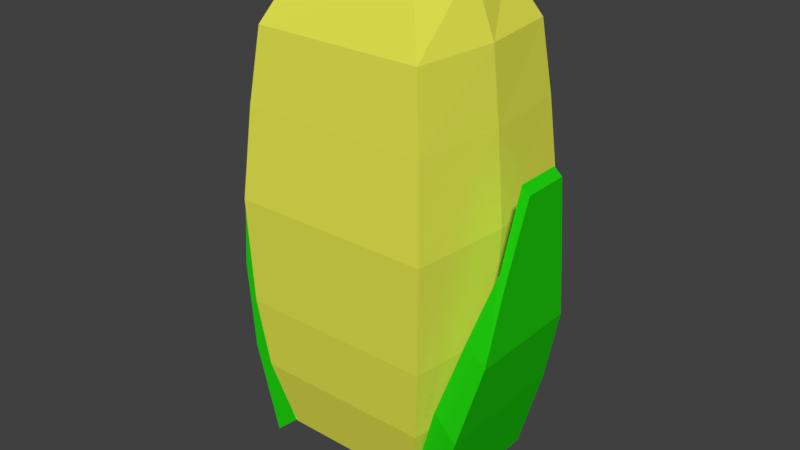 # Source: corn.blend  (saved by Blender 2.79.0; exported with 4.5.12 LTS)
import bpy
from mathutils import Matrix  # noqa: F401  (used for matrix-valued properties, if any)

bpy.ops.wm.read_factory_settings(use_empty=True)
scene = bpy.context.scene
scene.name = 'Scene'

# ---- collections
col_collection_1 = bpy.data.collections.new('Collection 1'); scene.collection.children.link(col_collection_1)

# ---- materials (node trees are filled in below, after node groups)
mat_material_009 = bpy.data.materials.new('Material.009')
mat_material_009.alpha_threshold = 0.0
mat_material_009.use_transparent_shadow = False
mat_material_009.diffuse_color = (0.7836, 0.8, 0.07893, 1.0)
mat_material_009.roughness = 0.5
mat_material_010 = bpy.data.materials.new('Material.010')
mat_material_010.alpha_threshold = 0.0
mat_material_010.use_transparent_shadow = False
mat_material_010.diffuse_color = (0.01482, 0.6267, 0.005022, 1.0)
mat_material_010.roughness = 0.5

# ---- material node trees

# ---- world
world_world = bpy.data.worlds.new('World'); scene.world = world_world
world_world.color = (0.05088, 0.05088, 0.05088)
world_world.use_sun_shadow = False
world_world.sun_shadow_jitter_overblur = 0.0
world_world.cycles.sampling_method = 'MANUAL'

# ---- meshes
me_cube_005 = bpy.data.meshes.new('Cube.005')
me_cube_005.from_pydata([(-0.4743, -0.3268, -0.3589), (-0.4743, -0.3268, 0.3589), (-0.5485, 0.004535, -0.433), (-0.5485, 0.004535, 0.433), (0.2435, -0.3268, -0.3589), (0.2435, -0.3268, 0.3589), (0.3176, 0.004535, -0.433), (0.3176, 0.004535, 0.433), (-0.5833, 0.352, 0.4678), (-0.5833, 0.352, -0.4678), (0.3524, 0.352, -0.4678), (0.3524, 0.352, 0.4678), (-0.5984, 0.8619, 0.483), (-0.5984, 0.8619, -0.483), (0.3675, 0.8619, -0.483), (0.3675, 0.8619, 0.483), (-0.5625, 1.294, 0.4471), (-0.5625, 1.294, -0.4471), (0.3316, 1.294, -0.4471), (0.3316, 1.294, 0.4471), (-0.5241, 1.636, 0.4087), (-0.5241, 1.636, -0.4087), (0.2932, 1.636, -0.4087), (0.2932, 1.636, 0.4087), (-0.4108, 1.872, 0.2954), (-0.4108, 1.872, -0.2954), (0.18, 1.872, -0.2954), (0.18, 1.872, 0.2954), (-0.5878, -0.4247, -0.2986), (-0.5878, -0.4247, 0.3713), (-0.7085, 0.01411, -0.2986), (-0.7085, 0.01411, 0.3713), (-0.4736, -0.3191, -0.2986), (-0.4736, -0.3191, 0.3713), (-0.5942, 0.1198, -0.2986), (-0.5942, 0.1198, 0.3713), (-0.8049, 0.4026, 0.3173), (-0.8049, 0.4026, -0.2446), (-0.7091, 0.4912, -0.2446), (-0.7091, 0.4912, 0.3173), (-0.8583, 0.7562, 0.2437), (-0.8583, 0.7562, -0.171), (-0.7876, 0.8216, -0.171), (-0.7876, 0.8216, 0.2437), (-0.8913, 1.147, 0.149), (-0.8913, 1.147, -0.07625), (-0.8529, 1.183, -0.07625), (-0.8529, 1.183, 0.149), (-0.3678, -0.4309, -0.2523), (-0.3678, -0.4309, 0.2523), (0.1369, -0.4309, 0.2523), (0.1369, -0.4309, -0.2523), (0.3604, -0.4247, -0.2986), (0.3604, -0.4247, 0.3713), (0.4811, 0.01411, -0.2986), (0.4811, 0.01411, 0.3713), (0.2462, -0.3191, -0.2986), (0.2462, -0.3191, 0.3713), (0.3668, 0.1198, -0.2986), (0.3668, 0.1198, 0.3713), (0.5775, 0.4026, 0.3173), (0.5775, 0.4026, -0.2446), (0.4817, 0.4912, -0.2446), (0.4817, 0.4912, 0.3173), (0.6029, 0.7506, 0.2437), (0.6029, 0.7506, -0.171), (0.5322, 0.816, -0.171), (0.5785, 0.816, 0.2437), (0.6347, 1.133, 0.149), (0.6347, 1.133, -0.07625), (0.5963, 1.168, -0.07625), (0.5963, 1.168, 0.149), (-0.5443, -0.3268, 0.0), (-0.6184, 0.004535, 0.0), (0.364, 0.004535, 0.0), (0.2898, -0.3268, 0.0), (-0.6532, 0.352, 0.0), (0.3988, 0.352, 0.0), (-0.6684, 0.8619, 0.0), (0.4139, 0.8619, 0.0), (-0.6325, 1.294, 0.0), (0.378, 1.294, 0.0), (-0.5941, 1.636, 0.0), (0.3396, 1.636, 0.0), (-0.4808, 1.921, 0.0), (0.2263, 1.921, 0.0), (-0.4377, -0.5194, 0.0), (0.2085, -0.5194, 0.0)], [], [(72, 1, 3, 73), (3, 7, 11, 8), (74, 7, 5, 75), (5, 1, 49, 50), (2, 6, 4, 0), (7, 3, 1, 5), (10, 9, 13, 14), (73, 3, 8, 76), (74, 6, 10, 77), (6, 2, 9, 10), (12, 15, 19, 16), (8, 11, 15, 12), (76, 8, 12, 78), (77, 10, 14, 79), (81, 18, 22, 83), (78, 12, 16, 80), (79, 14, 18, 81), (14, 13, 17, 18), (20, 23, 27, 24), (18, 17, 21, 22), (16, 19, 23, 20), (80, 16, 20, 82), (84, 24, 27, 85), (82, 20, 24, 84), (83, 22, 26, 85), (22, 21, 25, 26), (28, 29, 31, 30), (31, 35, 39, 36), (34, 35, 33, 32), (32, 33, 29, 28), (30, 34, 32, 28), (35, 31, 29, 33), (36, 39, 43, 40), (30, 31, 36, 37), (35, 34, 38, 39), (34, 30, 37, 38), (43, 42, 46, 47), (37, 36, 40, 41), (39, 38, 42, 43), (38, 37, 41, 42), (45, 44, 47, 46), (42, 41, 45, 46), (40, 43, 47, 44), (41, 40, 44, 45), (87, 50, 49, 86), (75, 5, 50, 87), (72, 0, 48, 86), (0, 4, 51, 48), (52, 53, 55, 54), (55, 59, 63, 60), (58, 59, 57, 56), (56, 57, 53, 52), (54, 58, 56, 52), (59, 55, 53, 57), (60, 63, 67, 64), (54, 55, 60, 61), (59, 58, 62, 63), (58, 54, 61, 62), (67, 66, 70, 71), (61, 60, 64, 65), (63, 62, 66, 67), (62, 61, 65, 66), (69, 68, 71, 70), (66, 65, 69, 70), (64, 67, 71, 68), (65, 64, 68, 69), (1, 72, 86, 49), (4, 75, 87, 51), (51, 87, 86, 48), (23, 83, 85, 27), (21, 82, 84, 25), (25, 84, 85, 26), (17, 80, 82, 21), (15, 79, 81, 19), (13, 78, 80, 17), (19, 81, 83, 23), (11, 77, 79, 15), (9, 76, 78, 13), (7, 74, 77, 11), (2, 73, 76, 9), (6, 74, 75, 4), (0, 72, 73, 2)])
me_cube_005.polygons.foreach_set('material_index', [0, 0, 0, 0, 0, 0, 0, 0, 0, 0, 0, 0, 0, 0, 0, 0, 0, 0, 0, 0, 0, 0, 0, 0, 0, 0, 1, 1, 1, 1, 1, 1, 1, 1, 1, 1, 1, 1, 1, 1, 1, 1, 1, 1, 0, 0, 0, 0, 1, 1, 1, 1, 1, 1, 1, 1, 1, 1, 1, 1, 1, 1, 1, 1, 1, 1, 0, 0, 0, 0, 0, 0, 0, 0, 0, 0, 0, 0, 0, 0, 0, 0])
me_cube_005.materials.append(mat_material_009)
me_cube_005.materials.append(mat_material_010)
me_cube_005.use_remesh_preserve_volume = False
me_cube_005.use_remesh_preserve_attributes = False
me_cube_005.use_mirror_vertex_groups = False
me_cube_005.update()

# ---- objects
ob_corn = bpy.data.objects.new('Corn', me_cube_005)

# ---- transforms, parenting, visibility, modifiers, constraints
ob_corn.location = (0.0, 0.0, 0.0)
ob_corn.rotation_euler = (1.571, -0.0, 0.0)
ob_corn.scale = (0.4137, 0.4137, 0.4137)
ob_corn.lineart.crease_threshold = 0.0

# ---- collection membership
col_collection_1.objects.link(ob_corn)

# ---- scene / render settings (as saved in the file)
scene.frame_start = 1; scene.frame_end = 250; scene.frame_set(1)
scene.render.engine = 'BLENDER_EEVEE_NEXT'
scene.render.resolution_percentage = 50
scene.render.dither_intensity = 0.0
scene.cycles.use_denoising = False
scene.cycles.samples = 128
scene.cycles.sampling_pattern = 'TABULATED_SOBOL'
scene.cycles.use_adaptive_sampling = False
scene.cycles.use_light_tree = False
scene.cycles.blur_glossy = 0.0
scene.cycles.sample_clamp_indirect = 0.0
scene.view_settings.view_transform = 'Standard'
bpy.context.view_layer.update()

# ---- added for rendering (the .blend has no active camera and no usable light): camera, sun
cam_auto = bpy.data.cameras.new('AutoCamera')
cam_auto.lens = 50.0
cam_auto.sensor_width = 36.0
cam_auto.clip_end = 1000.0
ob_auto_camera = bpy.data.objects.new('AutoCamera', cam_auto)
scene.collection.objects.link(ob_auto_camera)
ob_auto_camera.location = (1.10892, -1.39439, 1.2195)
ob_auto_camera.rotation_euler = (1.09748, -7.21219e-08, 0.694738)
scene.camera = ob_auto_camera
light_auto_sun = bpy.data.lights.new('AutoSun', 'SUN')
light_auto_sun.energy = 3.0
light_auto_sun.angle = 0.0523599
ob_auto_sun = bpy.data.objects.new('AutoSun', light_auto_sun)
scene.collection.objects.link(ob_auto_sun)
ob_auto_sun.rotation_euler = (0.872665, 0.174533, 0.523599)
bpy.context.view_layer.update()
